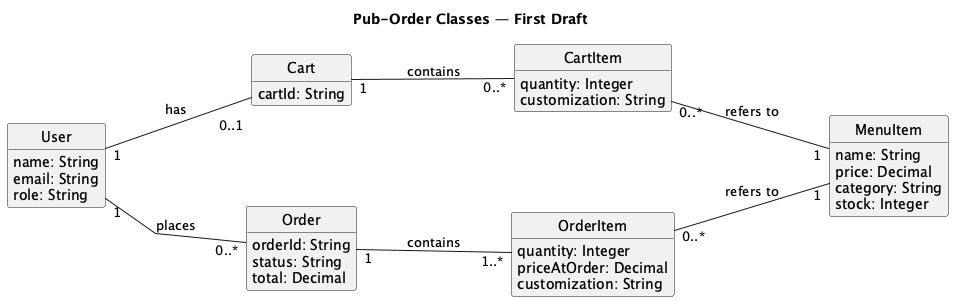

The diagram above was rendered by PlantUML. Its source (embedded in the PNG):
@startuml
title Pub-Order Classes — First Draft
left to right direction
skinparam monochrome true
skinparam shadowing false
skinparam defaultFontName SansSerif
skinparam classAttributeIconSize 0
skinparam nodesep 100
skinparam ranksep 100
skinparam linetype polyline
hide circle
hide empty methods
class User {
  name: String
  email: String
  role: String
}
class Cart {
  cartId: String
}
class CartItem {
  quantity: Integer
  customization: String
}
class MenuItem {
  name: String
  price: Decimal
  category: String
  stock: Integer
}
class Order {
  orderId: String
  status: String
  total: Decimal
}
class OrderItem {
  quantity: Integer
  priceAtOrder: Decimal
  customization: String
}
User "1" -- "\n0..1" Cart : has
User "1" -- "0..*" Order : places
Cart "1" -- "0..*" CartItem : contains
Order "1" -- "1..*" OrderItem : contains
CartItem "0..*" -- "1" MenuItem : refers to
OrderItem "0..*" -- "1" MenuItem : refers to
@enduml